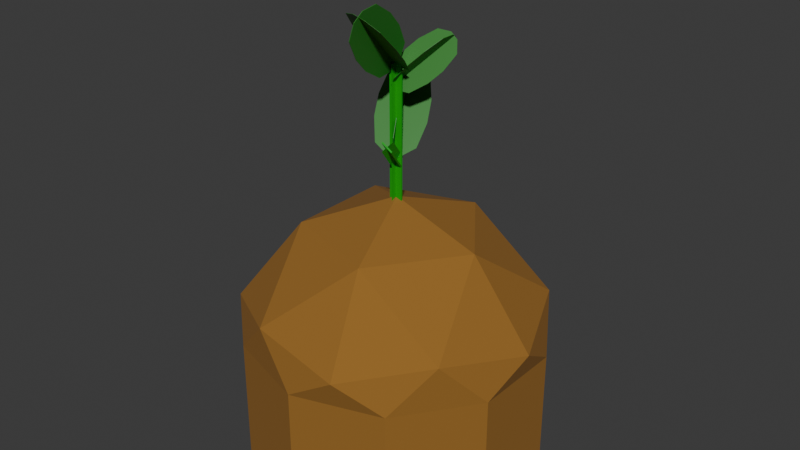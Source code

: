 # Source: potato.blend  (saved by Blender 4.0.36; exported with 4.5.12 LTS)
import bpy
from mathutils import Matrix  # noqa: F401  (used for matrix-valued properties, if any)

bpy.ops.wm.read_factory_settings(use_empty=True)
scene = bpy.context.scene
scene.name = 'Scene'

# ---- collections
col_collection = bpy.data.collections.new('Collection'); scene.collection.children.link(col_collection)

# ---- materials (node trees are filled in below, after node groups)
mat_potato = bpy.data.materials.new('Potato')
mat_potato.use_transparent_shadow = False
mat_stem = bpy.data.materials.new('Stem')
mat_stem.use_transparent_shadow = False
mat_leaf = bpy.data.materials.new('leaf')
mat_leaf.use_transparent_shadow = False

# ---- material node trees
mat_potato.use_nodes = True; mat_potato.node_tree.nodes.clear()
_N = mat_potato.node_tree.nodes; _L = mat_potato.node_tree.links
n0 = _N.new('ShaderNodeBsdfPrincipled'); n0.name = 'Principled BSDF'; n0.location = (10, 300)
n0.inputs[0].default_value = (0.2952, 0.1355, 0.02147, 1.0)
n0.inputs[2].default_value = 1.0
n0.inputs[3].default_value = 1.45
n0.inputs[20].default_value = 1.0
n0.inputs[25].default_value = 1.0
n1 = _N.new('ShaderNodeOutputMaterial'); n1.name = 'Material Output'; n1.location = (492, 148)
_L.new(n0.outputs[0], n1.inputs[0])
n1.is_active_output = True
mat_stem.use_nodes = True; mat_stem.node_tree.nodes.clear()
_N = mat_stem.node_tree.nodes; _L = mat_stem.node_tree.links
n0 = _N.new('ShaderNodeBsdfPrincipled'); n0.name = 'Principled BSDF'; n0.location = (10, 300)
n0.inputs[0].default_value = (0.0, 0.3698, 0.007678, 1.0)
n0.inputs[3].default_value = 1.45
n1 = _N.new('ShaderNodeOutputMaterial'); n1.name = 'Material Output'; n1.location = (300, 300)
_L.new(n0.outputs[0], n1.inputs[0])
n1.is_active_output = True
mat_leaf.use_nodes = True; mat_leaf.node_tree.nodes.clear()
_N = mat_leaf.node_tree.nodes; _L = mat_leaf.node_tree.links
n0 = _N.new('ShaderNodeBsdfPrincipled'); n0.name = 'Principled BSDF'; n0.location = (10, 300)
n0.inputs[0].default_value = (0.02769, 0.2088, 0.02141, 1.0)
n0.inputs[3].default_value = 1.45
n1 = _N.new('ShaderNodeOutputMaterial'); n1.name = 'Material Output'; n1.location = (300, 300)
_L.new(n0.outputs[0], n1.inputs[0])
n1.is_active_output = True

# ---- world
world_world = bpy.data.worlds.new('World'); scene.world = world_world
world_world.use_nodes = True; world_world.node_tree.nodes.clear()
_N = world_world.node_tree.nodes; _L = world_world.node_tree.links
n0 = _N.new('ShaderNodeOutputWorld'); n0.name = 'World Output'; n0.location = (300, 300)
n1 = _N.new('ShaderNodeBackground'); n1.name = 'Background'; n1.location = (10, 300)
n1.inputs[0].default_value = (0.05088, 0.05088, 0.05088, 1.0)
_L.new(n1.outputs[0], n0.inputs[0])
n0.is_active_output = True
world_world.color = (0.05088, 0.05088, 0.05088)
world_world.use_sun_shadow = False
world_world.sun_shadow_jitter_overblur = 0.0

# ---- meshes
me_icosphere_003 = bpy.data.meshes.new('Icosphere.003')
me_icosphere_003.from_pydata([(0.2764, -0.8506, 0.4472), (-0.7236, -0.5257, 0.4472), (-0.7236, 0.5257, 0.4472), (0.2764, 0.8506, 0.4472), (0.8944, 0.0, 0.4472), (0.0, 0.0, 1.0), (0.8369, -0.2719, 0.3002), (0.8369, 0.2719, 0.3002), (8.643e-10, -0.88, 0.3002), (0.5172, -0.7119, 0.3002), (-0.8369, -0.2719, 0.3002), (-0.5172, -0.7119, 0.3002), (-0.5172, 0.7119, 0.3002), (-0.8369, 0.2719, 0.3002), (0.5172, 0.7119, 0.3002), (8.643e-10, 0.88, 0.3002), (0.6882, -0.5, 0.5257), (-0.2629, -0.809, 0.5257), (-0.8506, 0.0, 0.5257), (-0.2629, 0.809, 0.5257), (0.6882, 0.5, 0.5257), (0.1625, -0.5, 0.8507), (0.5257, 0.0, 0.8507), (-0.4253, -0.309, 0.8507), (-0.4253, 0.309, 0.8507), (0.1625, 0.5, 0.8507), (0.8369, 0.2719, -0.3345), (0.5172, 0.7119, -0.3345), (1.224e-08, 0.88, -0.3345), (-0.5172, 0.7119, -0.3345), (-0.8369, 0.2719, -0.3345), (-0.8369, -0.2719, -0.3345), (-0.5172, -0.7119, -0.3345), (1.224e-08, -0.88, -0.3345), (0.5172, -0.7119, -0.3345), (0.8369, -0.2719, -0.3345)], [], [(0, 16, 21), (1, 17, 23), (2, 18, 24), (3, 19, 25), (4, 20, 22), (22, 25, 5), (22, 20, 25), (20, 3, 25), (25, 24, 5), (25, 19, 24), (19, 2, 24), (24, 23, 5), (24, 18, 23), (18, 1, 23), (23, 21, 5), (23, 17, 21), (17, 0, 21), (21, 22, 5), (21, 16, 22), (16, 4, 22), (7, 20, 4), (7, 14, 20), (14, 3, 20), (15, 19, 3), (15, 12, 19), (12, 2, 19), (13, 18, 2), (13, 10, 18), (10, 1, 18), (11, 17, 1), (11, 8, 17), (8, 0, 17), (9, 16, 0), (9, 6, 16), (6, 4, 16), (14, 15, 3), (13, 12, 29, 30), (12, 13, 2), (10, 11, 1), (8, 9, 0), (6, 7, 4), (26, 35, 34, 33, 32, 31, 30, 29, 28, 27), (6, 9, 34, 35), (8, 11, 32, 33), (11, 10, 31, 32), (10, 13, 30, 31), (12, 15, 28, 29), (9, 8, 33, 34), (14, 7, 26, 27), (15, 14, 27, 28), (7, 6, 35, 26)])
_uv = me_icosphere_003.uv_layers.new(name='UVMap')
_uv.uv.foreach_set('vector', [0.1818, 0.3149, 0.2727, 0.3149, 0.2273, 0.3937, 0.0, 0.3149, 0.09091, 0.3149, 0.04546, 0.3937, 0.7273, 0.3149, 0.8182, 0.3149, 0.7727, 0.3937, 0.5455, 0.3149, 0.6364, 0.3149, 0.5909, 0.3937, 0.3636, 0.3149, 0.4545, 0.3149, 0.4091, 0.3937, 0.4091, 0.3937, 0.5, 0.3937, 0.4545, 0.4724, 0.4091, 0.3937, 0.4545, 0.3149, 0.5, 0.3937, 0.4545, 0.3149, 0.5455, 0.3149, 0.5, 0.3937, 0.5909, 0.3937, 0.6818, 0.3937, 0.6364, 0.4724, 0.5909, 0.3937, 0.6364, 0.3149, 0.6818, 0.3937, 0.6364, 0.3149, 0.7273, 0.3149, 0.6818, 0.3937, 0.7727, 0.3937, 0.8636, 0.3937, 0.8182, 0.4724, 0.7727, 0.3937, 0.8182, 0.3149, 0.8636, 0.3937, 0.8182, 0.3149, 0.9091, 0.3149, 0.8636, 0.3937, 0.04546, 0.3937, 0.1364, 0.3937, 0.09091, 0.4724, 0.04546, 0.3937, 0.09091, 0.3149, 0.1364, 0.3937, 0.09091, 0.3149, 0.1818, 0.3149, 0.1364, 0.3937, 0.2273, 0.3937, 0.3182, 0.3937, 0.2727, 0.4724, 0.2273, 0.3937, 0.2727, 0.3149, 0.3182, 0.3937, 0.2727, 0.3149, 0.3636, 0.3149, 0.3182, 0.3937, 0.4091, 0.2362, 0.4545, 0.3149, 0.3636, 0.3149, 0.4091, 0.2362, 0.5, 0.2362, 0.4545, 0.3149, 0.5, 0.2362, 0.5455, 0.3149, 0.4545, 0.3149, 0.5909, 0.2362, 0.6364, 0.3149, 0.5455, 0.3149, 0.5909, 0.2362, 0.6818, 0.2362, 0.6364, 0.3149, 0.6818, 0.2362, 0.7273, 0.3149, 0.6364, 0.3149, 0.7727, 0.2362, 0.8182, 0.3149, 0.7273, 0.3149, 0.7727, 0.2362, 0.8636, 0.2362, 0.8182, 0.3149, 0.8636, 0.2362, 0.9091, 0.3149, 0.8182, 0.3149, 0.04546, 0.2362, 0.09091, 0.3149, 0.0, 0.3149, 0.04546, 0.2362, 0.1364, 0.2362, 0.09091, 0.3149, 0.1364, 0.2362, 0.1818, 0.3149, 0.09091, 0.3149, 0.2273, 0.2362, 0.2727, 0.3149, 0.1818, 0.3149, 0.2273, 0.2362, 0.3182, 0.2362, 0.2727, 0.3149, 0.3182, 0.2362, 0.3636, 0.3149, 0.2727, 0.3149, 0.5, 0.2362, 0.5909, 0.2362, 0.5455, 0.3149, 0.7727, 0.2362, 0.6818, 0.2362, 0.6818, 0.2362, 0.7727, 0.2362, 0.6818, 0.2362, 0.7727, 0.2362, 0.7273, 0.3149, 0.8636, 0.2362, 0.9545, 0.2362, 0.9091, 0.3149, 0.1364, 0.2362, 0.2273, 0.2362, 0.1818, 0.3149, 0.3182, 0.2362, 0.4091, 0.2362, 0.3636, 0.3149, 0.4091, 0.2362, 0.3182, 0.2362, 0.2273, 0.2362, 0.1364, 0.2362, 0.04546, 0.2362, 0.8636, 0.2362, 0.7727, 0.2362, 0.6818, 0.2362, 0.5909, 0.2362, 0.5, 0.2362, 0.3182, 0.2362, 0.2273, 0.2362, 0.2273, 0.2362, 0.3182, 0.2362, 0.1364, 0.2362, 0.04546, 0.2362, 0.04546, 0.2362, 0.1364, 0.2362, 0.9545, 0.2362, 0.8636, 0.2362, 0.8636, 0.2362, 0.9545, 0.2362, 0.8636, 0.2362, 0.7727, 0.2362, 0.7727, 0.2362, 0.8636, 0.2362, 0.6818, 0.2362, 0.5909, 0.2362, 0.5909, 0.2362, 0.6818, 0.2362, 0.2273, 0.2362, 0.1364, 0.2362, 0.1364, 0.2362, 0.2273, 0.2362, 0.5, 0.2362, 0.4091, 0.2362, 0.4091, 0.2362, 0.5, 0.2362, 0.5909, 0.2362, 0.5, 0.2362, 0.5, 0.2362, 0.5909, 0.2362, 0.4091, 0.2362, 0.3182, 0.2362, 0.3182, 0.2362, 0.4091, 0.2362])
me_icosphere_003.materials.append(mat_potato)
me_icosphere_003.update()
me_plane_001 = bpy.data.meshes.new('Plane.001')
me_plane_001.from_pydata([(-1.0, -1.0, 0.0), (1.0, -1.0, 0.0), (-1.0, 1.0, 0.0), (1.0, 1.0, 0.0), (-1.0, 4.371e-08, -0.04434), (1.0, 4.371e-08, -0.04434), (-1.0, -4.371e-08, 0.04434), (1.0, -4.371e-08, 0.04434)], [], [(0, 1, 3, 2), (4, 5, 7, 6)])
_uv = me_plane_001.uv_layers.new(name='UVMap')
_uv.uv.foreach_set('vector', [0.0, 0.0, 1.0, 0.0, 1.0, 1.0, 0.0, 1.0, 0.0, 0.0, 1.0, 0.0, 1.0, 1.0, 0.0, 1.0])
me_plane_001.materials.append(mat_stem)
me_plane_001.update()
me_plane_002 = bpy.data.meshes.new('Plane.002')
me_plane_002.from_pydata([(-1.0, -1.0, 0.0), (1.0, -1.0, 0.0), (-1.0, 1.0, 0.0), (1.0, 1.0, 0.0), (-1.0, 4.371e-08, -0.04434), (1.0, 4.371e-08, -0.04434), (-1.0, -4.371e-08, 0.04434), (1.0, -4.371e-08, 0.04434)], [], [(0, 1, 3, 2), (4, 5, 7, 6)])
_uv = me_plane_002.uv_layers.new(name='UVMap')
_uv.uv.foreach_set('vector', [0.0, 0.0, 1.0, 0.0, 1.0, 1.0, 0.0, 1.0, 0.0, 0.0, 1.0, 0.0, 1.0, 1.0, 0.0, 1.0])
me_plane_002.materials.append(mat_stem)
me_plane_002.update()
me_plane_004 = bpy.data.meshes.new('Plane.004')
me_plane_004.from_pydata([(-0.2425, -1.0, 0.0), (-1.0, -0.2425, 0.0), (-0.7781, -0.7781, 0.0), (1.0, -0.2425, 0.0), (0.2425, -1.0, 0.0), (0.7781, -0.7781, 0.0), (-0.2425, 1.0, 0.0), (-1.0, 0.2425, 0.0), (-0.7781, 0.7781, 0.0), (0.2425, 1.0, 0.0), (1.0, 0.2425, 0.0), (0.7781, 0.7781, 0.0), (-2.204e-07, -1.0, 0.1161), (-7.361e-08, -0.2425, 0.4787), (-1.54e-07, -0.7781, 0.3725), (-2.226e-07, -0.2425, -0.4787), (-2.565e-07, -1.0, -0.1161), (-2.699e-07, -0.7781, -0.3725), (1.807e-08, 1.0, 0.1161), (-1.58e-08, 0.2425, 0.4787), (3.153e-08, 0.7781, 0.3725), (-1.807e-08, 1.0, -0.1161), (-1.648e-07, 0.2425, -0.4787), (-8.442e-08, 0.7781, -0.3725)], [], [(1, 2, 0, 4, 5, 3, 10, 11, 9, 6, 8, 7), (13, 14, 12, 16, 17, 15, 22, 23, 21, 18, 20, 19)])
_uv = me_plane_004.uv_layers.new(name='UVMap')
_uv.uv.foreach_set('vector', [0.0, 0.3788, 0.1109, 0.1109, 0.3788, 0.0, 0.6212, 0.0, 0.8891, 0.1109, 1.0, 0.3788, 1.0, 0.6212, 0.8891, 0.8891, 0.6212, 1.0, 0.3788, 1.0, 0.1109, 0.8891, 0.0, 0.6212, 0.0, 0.3788, 0.1109, 0.1109, 0.3788, 0.0, 0.6212, 0.0, 0.8891, 0.1109, 1.0, 0.3788, 1.0, 0.6212, 0.8891, 0.8891, 0.6212, 1.0, 0.3788, 1.0, 0.1109, 0.8891, 0.0, 0.6212])
me_plane_004.materials.append(mat_leaf)
me_plane_004.update()
me_plane_005 = bpy.data.meshes.new('Plane.005')
me_plane_005.from_pydata([(-0.2425, -1.0, 0.0), (-1.0, -0.2425, 0.0), (-0.7781, -0.7781, 0.0), (1.0, -0.2425, 0.0), (0.2425, -1.0, 0.0), (0.7781, -0.7781, 0.0), (-0.2425, 1.0, 0.0), (-1.0, 0.2425, 0.0), (-0.7781, 0.7781, 0.0), (0.2425, 1.0, 0.0), (1.0, 0.2425, 0.0), (0.7781, 0.7781, 0.0), (-2.204e-07, -1.0, 0.1161), (-7.361e-08, -0.2425, 0.4787), (-1.54e-07, -0.7781, 0.3725), (-2.226e-07, -0.2425, -0.4787), (-2.565e-07, -1.0, -0.1161), (-2.699e-07, -0.7781, -0.3725), (1.807e-08, 1.0, 0.1161), (-1.58e-08, 0.2425, 0.4787), (3.153e-08, 0.7781, 0.3725), (-1.807e-08, 1.0, -0.1161), (-1.648e-07, 0.2425, -0.4787), (-8.442e-08, 0.7781, -0.3725)], [], [(1, 2, 0, 4, 5, 3, 10, 11, 9, 6, 8, 7), (13, 14, 12, 16, 17, 15, 22, 23, 21, 18, 20, 19)])
_uv = me_plane_005.uv_layers.new(name='UVMap')
_uv.uv.foreach_set('vector', [0.0, 0.3788, 0.1109, 0.1109, 0.3788, 0.0, 0.6212, 0.0, 0.8891, 0.1109, 1.0, 0.3788, 1.0, 0.6212, 0.8891, 0.8891, 0.6212, 1.0, 0.3788, 1.0, 0.1109, 0.8891, 0.0, 0.6212, 0.0, 0.3788, 0.1109, 0.1109, 0.3788, 0.0, 0.6212, 0.0, 0.8891, 0.1109, 1.0, 0.3788, 1.0, 0.6212, 0.8891, 0.8891, 0.6212, 1.0, 0.3788, 1.0, 0.1109, 0.8891, 0.0, 0.6212])
me_plane_005.materials.append(mat_leaf)
me_plane_005.update()
me_plane_006 = bpy.data.meshes.new('Plane.006')
me_plane_006.from_pydata([(-0.2425, -1.0, 0.0), (-1.0, -0.2425, 0.0), (-0.7781, -0.7781, 0.0), (1.0, -0.2425, 0.0), (0.2425, -1.0, 0.0), (0.7781, -0.7781, 0.0), (-0.2425, 1.0, 0.0), (-1.0, 0.2425, 0.0), (-0.7781, 0.7781, 0.0), (0.2425, 1.0, 0.0), (1.0, 0.2425, 0.0), (0.7781, 0.7781, 0.0), (-2.204e-07, -1.0, 0.1161), (-7.361e-08, -0.2425, 0.4787), (-1.54e-07, -0.7781, 0.3725), (-2.226e-07, -0.2425, -0.4787), (-2.565e-07, -1.0, -0.1161), (-2.699e-07, -0.7781, -0.3725), (1.807e-08, 1.0, 0.1161), (-1.58e-08, 0.2425, 0.4787), (3.153e-08, 0.7781, 0.3725), (-1.807e-08, 1.0, -0.1161), (-1.648e-07, 0.2425, -0.4787), (-8.442e-08, 0.7781, -0.3725)], [], [(1, 2, 0, 4, 5, 3, 10, 11, 9, 6, 8, 7), (13, 14, 12, 16, 17, 15, 22, 23, 21, 18, 20, 19)])
_uv = me_plane_006.uv_layers.new(name='UVMap')
_uv.uv.foreach_set('vector', [0.0, 0.3788, 0.1109, 0.1109, 0.3788, 0.0, 0.6212, 0.0, 0.8891, 0.1109, 1.0, 0.3788, 1.0, 0.6212, 0.8891, 0.8891, 0.6212, 1.0, 0.3788, 1.0, 0.1109, 0.8891, 0.0, 0.6212, 0.0, 0.3788, 0.1109, 0.1109, 0.3788, 0.0, 0.6212, 0.0, 0.8891, 0.1109, 1.0, 0.3788, 1.0, 0.6212, 0.8891, 0.8891, 0.6212, 1.0, 0.3788, 1.0, 0.1109, 0.8891, 0.0, 0.6212])
me_plane_006.materials.append(mat_leaf)
me_plane_006.update()

# ---- objects
ob_icosphere = bpy.data.objects.new('Icosphere', me_icosphere_003)
ob_plane_001 = bpy.data.objects.new('Plane.001', me_plane_001)
ob_plane_002 = bpy.data.objects.new('Plane.002', me_plane_002)
ob_plane_003 = bpy.data.objects.new('Plane.003', me_plane_004)
ob_plane_004 = bpy.data.objects.new('Plane.004', me_plane_005)
ob_plane_005 = bpy.data.objects.new('Plane.005', me_plane_006)

# ---- transforms, parenting, visibility, modifiers, constraints
ob_icosphere.location = (0.0, 0.0, -0.1036)
ob_icosphere.scale = (0.207, 0.207, 0.2421)
ob_plane_001.location = (-0.0002878, -4.267e-05, 0.2091)
ob_plane_001.rotation_euler = (-1.571, 1.571, 0.0)
ob_plane_001.scale = (0.08508, 0.008278, 0.1867)
_m = ob_plane_001.modifiers.new('Solidify', 'SOLIDIFY')
ob_plane_002.location = (0.005892, -0.01402, 0.195)
ob_plane_002.rotation_euler = (-2.498, 2.377, -1.208)
ob_plane_002.scale = (0.02239, 0.008278, 0.1867)
_m = ob_plane_002.modifiers.new('Solidify', 'SOLIDIFY')
ob_plane_003.location = (0.005715, -0.03609, 0.3261)
ob_plane_003.rotation_euler = (-1.211, -0.7811, 1.323)
ob_plane_003.scale = (-0.0298, -0.05588, -0.06225)
_m = ob_plane_003.modifiers.new('Solidify', 'SOLIDIFY')
ob_plane_004.location = (-0.01576, 0.02919, 0.2302)
ob_plane_004.rotation_euler = (-1.67, -2.418, 2.137)
ob_plane_004.scale = (-0.0298, -0.05588, -0.06225)
_m = ob_plane_004.modifiers.new('Solidify', 'SOLIDIFY')
ob_plane_005.location = (0.01749, 0.0229, 0.2937)
ob_plane_005.rotation_euler = (-0.788, 0.4402, 1.919)
ob_plane_005.scale = (-0.02253, -0.04225, -0.04707)
_m = ob_plane_005.modifiers.new('Solidify', 'SOLIDIFY')

# ---- collection membership
col_collection.objects.link(ob_icosphere)
col_collection.objects.link(ob_plane_001)
col_collection.objects.link(ob_plane_002)
col_collection.objects.link(ob_plane_003)
col_collection.objects.link(ob_plane_004)
col_collection.objects.link(ob_plane_005)

# ---- scene / render settings (as saved in the file)
scene.frame_start = 1; scene.frame_end = 250; scene.frame_set(0)
scene.render.engine = 'BLENDER_EEVEE_NEXT'
scene.cycles.sampling_pattern = 'TABULATED_SOBOL'
bpy.context.view_layer.update()

# ---- added for rendering (the .blend has no active camera and no usable light): camera, sun
cam_auto = bpy.data.cameras.new('AutoCamera')
cam_auto.lens = 50.0
cam_auto.sensor_width = 36.0
cam_auto.clip_end = 1000.0
ob_auto_camera = bpy.data.objects.new('AutoCamera', cam_auto)
scene.collection.objects.link(ob_auto_camera)
ob_auto_camera.location = (0.718315, -0.856542, 0.674565)
ob_auto_camera.rotation_euler = (1.09748, -7.21219e-08, 0.694738)
scene.camera = ob_auto_camera
light_auto_sun = bpy.data.lights.new('AutoSun', 'SUN')
light_auto_sun.energy = 3.0
light_auto_sun.angle = 0.0523599
ob_auto_sun = bpy.data.objects.new('AutoSun', light_auto_sun)
scene.collection.objects.link(ob_auto_sun)
ob_auto_sun.rotation_euler = (0.872665, 0.174533, 0.523599)
bpy.context.view_layer.update()
